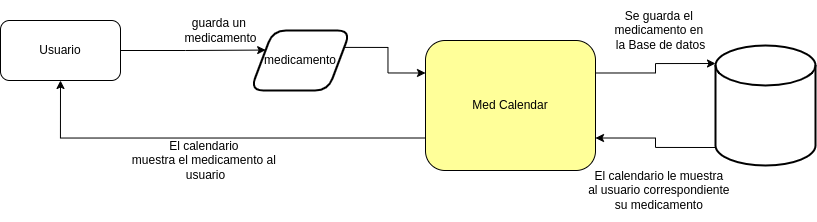

The diagram above was exported from draw.io. Its source (the exported page's mxGraphModel, read from the mxfile embedded in the PNG):
<mxGraphModel dx="887" dy="580" grid="1" gridSize="10" guides="1" tooltips="1" connect="1" arrows="1" fold="1" page="1" pageScale="1" pageWidth="827" pageHeight="1169" math="0" shadow="0">
  <root>
    <mxCell id="WIyWlLk6GJQsqaUBKTNV-0" />
    <mxCell id="WIyWlLk6GJQsqaUBKTNV-1" parent="WIyWlLk6GJQsqaUBKTNV-0" />
    <mxCell id="quMvs3mHbCxWPYvnBWUk-22" style="edgeStyle=orthogonalEdgeStyle;rounded=0;orthogonalLoop=1;jettySize=auto;html=1;exitX=0;exitY=0.15;exitDx=0;exitDy=0;exitPerimeter=0;entryX=1;entryY=0.25;entryDx=0;entryDy=0;startArrow=classic;startFill=1;endArrow=none;endFill=0;" edge="1" parent="WIyWlLk6GJQsqaUBKTNV-1" source="quMvs3mHbCxWPYvnBWUk-1" target="quMvs3mHbCxWPYvnBWUk-5">
      <mxGeometry relative="1" as="geometry" />
    </mxCell>
    <mxCell id="quMvs3mHbCxWPYvnBWUk-23" style="edgeStyle=orthogonalEdgeStyle;rounded=0;orthogonalLoop=1;jettySize=auto;html=1;exitX=0;exitY=0.85;exitDx=0;exitDy=0;exitPerimeter=0;entryX=1;entryY=0.75;entryDx=0;entryDy=0;startArrow=none;startFill=0;endArrow=classic;endFill=1;" edge="1" parent="WIyWlLk6GJQsqaUBKTNV-1" source="quMvs3mHbCxWPYvnBWUk-1" target="quMvs3mHbCxWPYvnBWUk-5">
      <mxGeometry relative="1" as="geometry" />
    </mxCell>
    <mxCell id="quMvs3mHbCxWPYvnBWUk-1" value="" style="strokeWidth=2;html=1;shape=mxgraph.flowchart.database;whiteSpace=wrap;" vertex="1" parent="WIyWlLk6GJQsqaUBKTNV-1">
      <mxGeometry x="715" y="55" width="100" height="120" as="geometry" />
    </mxCell>
    <mxCell id="quMvs3mHbCxWPYvnBWUk-20" style="edgeStyle=orthogonalEdgeStyle;rounded=0;orthogonalLoop=1;jettySize=auto;html=1;exitX=0;exitY=0.75;exitDx=0;exitDy=0;entryX=0.5;entryY=1;entryDx=0;entryDy=0;" edge="1" parent="WIyWlLk6GJQsqaUBKTNV-1" source="quMvs3mHbCxWPYvnBWUk-5" target="quMvs3mHbCxWPYvnBWUk-17">
      <mxGeometry relative="1" as="geometry">
        <mxPoint x="160" y="130" as="targetPoint" />
      </mxGeometry>
    </mxCell>
    <mxCell id="quMvs3mHbCxWPYvnBWUk-5" value="Med Calendar" style="rounded=1;whiteSpace=wrap;html=1;fillColor=#FFFF99;" vertex="1" parent="WIyWlLk6GJQsqaUBKTNV-1">
      <mxGeometry x="425" y="50" width="170" height="130" as="geometry" />
    </mxCell>
    <mxCell id="quMvs3mHbCxWPYvnBWUk-13" value="Se guarda el &lt;br&gt;medicamento&amp;nbsp;en &lt;br&gt;la Base de datos" style="text;html=1;align=center;verticalAlign=middle;resizable=0;points=[];autosize=1;strokeColor=none;fillColor=none;" vertex="1" parent="WIyWlLk6GJQsqaUBKTNV-1">
      <mxGeometry x="605" y="10" width="110" height="60" as="geometry" />
    </mxCell>
    <mxCell id="quMvs3mHbCxWPYvnBWUk-14" value="El calendario le muestra &lt;br&gt;al usuario correspondiente &lt;br&gt;su medicamento&amp;nbsp;" style="text;html=1;align=center;verticalAlign=middle;resizable=0;points=[];autosize=1;strokeColor=none;fillColor=none;" vertex="1" parent="WIyWlLk6GJQsqaUBKTNV-1">
      <mxGeometry x="580" y="170" width="160" height="60" as="geometry" />
    </mxCell>
    <mxCell id="quMvs3mHbCxWPYvnBWUk-16" style="edgeStyle=orthogonalEdgeStyle;rounded=0;orthogonalLoop=1;jettySize=auto;html=1;exitX=1;exitY=0.25;exitDx=0;exitDy=0;entryX=0;entryY=0.25;entryDx=0;entryDy=0;" edge="1" parent="WIyWlLk6GJQsqaUBKTNV-1" source="quMvs3mHbCxWPYvnBWUk-15" target="quMvs3mHbCxWPYvnBWUk-5">
      <mxGeometry relative="1" as="geometry" />
    </mxCell>
    <mxCell id="quMvs3mHbCxWPYvnBWUk-15" value="medicamento" style="shape=parallelogram;html=1;strokeWidth=2;perimeter=parallelogramPerimeter;whiteSpace=wrap;rounded=1;arcSize=26;size=0.22499999999999998;" vertex="1" parent="WIyWlLk6GJQsqaUBKTNV-1">
      <mxGeometry x="250" y="40" width="100" height="60" as="geometry" />
    </mxCell>
    <mxCell id="quMvs3mHbCxWPYvnBWUk-18" style="edgeStyle=orthogonalEdgeStyle;rounded=0;orthogonalLoop=1;jettySize=auto;html=1;exitX=1;exitY=0.5;exitDx=0;exitDy=0;entryX=0;entryY=0.25;entryDx=0;entryDy=0;" edge="1" parent="WIyWlLk6GJQsqaUBKTNV-1" source="quMvs3mHbCxWPYvnBWUk-17" target="quMvs3mHbCxWPYvnBWUk-15">
      <mxGeometry relative="1" as="geometry">
        <mxPoint x="160" y="100" as="sourcePoint" />
      </mxGeometry>
    </mxCell>
    <mxCell id="quMvs3mHbCxWPYvnBWUk-17" value="Usuario" style="rounded=1;whiteSpace=wrap;html=1;fillColor=#FFFFFF;" vertex="1" parent="WIyWlLk6GJQsqaUBKTNV-1">
      <mxGeometry y="30" width="120" height="60" as="geometry" />
    </mxCell>
    <mxCell id="quMvs3mHbCxWPYvnBWUk-19" value="guarda un &lt;br&gt;medicamento" style="text;html=1;align=center;verticalAlign=middle;resizable=0;points=[];autosize=1;strokeColor=none;fillColor=none;" vertex="1" parent="WIyWlLk6GJQsqaUBKTNV-1">
      <mxGeometry x="170" y="20" width="100" height="40" as="geometry" />
    </mxCell>
    <mxCell id="quMvs3mHbCxWPYvnBWUk-21" value="El calendario&amp;nbsp;&lt;br&gt;muestra el medicamento al&amp;nbsp;&lt;br&gt;usuario" style="text;html=1;align=center;verticalAlign=middle;resizable=0;points=[];autosize=1;strokeColor=none;fillColor=none;" vertex="1" parent="WIyWlLk6GJQsqaUBKTNV-1">
      <mxGeometry x="120" y="140" width="170" height="60" as="geometry" />
    </mxCell>
  </root>
</mxGraphModel>